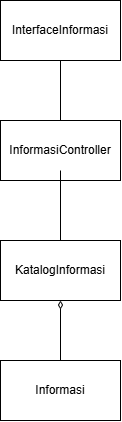

The diagram above was exported from draw.io. Its source (the exported page's mxGraphModel, read from the mxfile embedded in the PNG):
<mxGraphModel dx="815" dy="488" grid="1" gridSize="10" guides="1" tooltips="1" connect="1" arrows="1" fold="1" page="1" pageScale="1" pageWidth="827" pageHeight="1169" math="0" shadow="0">
  <root>
    <mxCell id="0" />
    <mxCell id="1" parent="0" />
    <mxCell id="Jk71zSiHQ3YM5639lSLM-3" connectable="0" parent="1" style="group" value="" vertex="1">
      <mxGeometry height="60" width="120" x="340" y="10" as="geometry" />
    </mxCell>
    <mxCell id="Jk71zSiHQ3YM5639lSLM-1" parent="Jk71zSiHQ3YM5639lSLM-3" style="rounded=0;whiteSpace=wrap;html=1;" value="" vertex="1">
      <mxGeometry height="60" width="120" as="geometry" />
    </mxCell>
    <mxCell id="Jk71zSiHQ3YM5639lSLM-2" parent="Jk71zSiHQ3YM5639lSLM-3" style="text;html=1;whiteSpace=wrap;strokeColor=none;fillColor=none;align=center;verticalAlign=middle;rounded=0;" value="InterfaceInformasi" vertex="1">
      <mxGeometry height="60" width="120" as="geometry" />
    </mxCell>
    <mxCell id="Jk71zSiHQ3YM5639lSLM-4" connectable="0" parent="1" style="group" value="" vertex="1">
      <mxGeometry height="60" width="120" x="340" y="250" as="geometry" />
    </mxCell>
    <mxCell id="Jk71zSiHQ3YM5639lSLM-5" parent="Jk71zSiHQ3YM5639lSLM-4" style="rounded=0;whiteSpace=wrap;html=1;" value="" vertex="1">
      <mxGeometry height="60" width="120" as="geometry" />
    </mxCell>
    <mxCell id="Jk71zSiHQ3YM5639lSLM-6" parent="Jk71zSiHQ3YM5639lSLM-4" style="text;html=1;whiteSpace=wrap;strokeColor=none;fillColor=none;align=center;verticalAlign=middle;rounded=0;" value="KatalogInformasi" vertex="1">
      <mxGeometry height="60" width="120" as="geometry" />
    </mxCell>
    <mxCell id="Jk71zSiHQ3YM5639lSLM-7" connectable="0" parent="1" style="group" value="" vertex="1">
      <mxGeometry height="60" width="120" x="340" y="370" as="geometry" />
    </mxCell>
    <mxCell id="Jk71zSiHQ3YM5639lSLM-8" parent="Jk71zSiHQ3YM5639lSLM-7" style="rounded=0;whiteSpace=wrap;html=1;" value="" vertex="1">
      <mxGeometry height="60" width="120" as="geometry" />
    </mxCell>
    <mxCell id="Jk71zSiHQ3YM5639lSLM-9" parent="Jk71zSiHQ3YM5639lSLM-7" style="text;html=1;whiteSpace=wrap;strokeColor=none;fillColor=none;align=center;verticalAlign=middle;rounded=0;" value="&lt;div&gt;&lt;span style=&quot;background-color: transparent; color: light-dark(rgb(0, 0, 0), rgb(255, 255, 255));&quot;&gt;Informasi&lt;/span&gt;&lt;/div&gt;" vertex="1">
      <mxGeometry height="60" width="120" as="geometry" />
    </mxCell>
    <mxCell id="Jk71zSiHQ3YM5639lSLM-10" connectable="0" parent="1" style="group" value="" vertex="1">
      <mxGeometry height="60" width="120" x="340" y="130" as="geometry" />
    </mxCell>
    <mxCell id="Jk71zSiHQ3YM5639lSLM-11" parent="Jk71zSiHQ3YM5639lSLM-10" style="rounded=0;whiteSpace=wrap;html=1;" value="" vertex="1">
      <mxGeometry height="60" width="120" as="geometry" />
    </mxCell>
    <mxCell id="Jk71zSiHQ3YM5639lSLM-12" parent="Jk71zSiHQ3YM5639lSLM-10" style="text;html=1;whiteSpace=wrap;strokeColor=none;fillColor=none;align=center;verticalAlign=middle;rounded=0;" value="InformasiController" vertex="1">
      <mxGeometry height="60" width="120" as="geometry" />
    </mxCell>
    <mxCell id="Jk71zSiHQ3YM5639lSLM-16" edge="1" parent="1" source="Jk71zSiHQ3YM5639lSLM-2" style="endArrow=none;html=1;rounded=0;entryX=0.5;entryY=0;entryDx=0;entryDy=0;exitX=0.5;exitY=1;exitDx=0;exitDy=0;" target="Jk71zSiHQ3YM5639lSLM-12" value="">
      <mxGeometry height="50" relative="1" width="50" as="geometry">
        <mxPoint x="350" y="230" as="sourcePoint" />
        <mxPoint x="400" y="180" as="targetPoint" />
      </mxGeometry>
    </mxCell>
    <mxCell id="Jk71zSiHQ3YM5639lSLM-17" edge="1" parent="1" source="Jk71zSiHQ3YM5639lSLM-6" style="endArrow=none;html=1;rounded=0;exitX=0.5;exitY=0;exitDx=0;exitDy=0;" value="">
      <mxGeometry height="50" relative="1" width="50" as="geometry">
        <mxPoint x="350" y="230" as="sourcePoint" />
        <mxPoint x="400" y="180" as="targetPoint" />
      </mxGeometry>
    </mxCell>
    <mxCell id="Jk71zSiHQ3YM5639lSLM-18" edge="1" parent="1" source="Jk71zSiHQ3YM5639lSLM-9" style="endArrow=diamondThin;html=1;rounded=0;entryX=0.5;entryY=1;entryDx=0;entryDy=0;exitX=0.5;exitY=0;exitDx=0;exitDy=0;startArrow=none;startFill=0;endFill=0;" target="Jk71zSiHQ3YM5639lSLM-6" value="">
      <mxGeometry height="50" relative="1" width="50" as="geometry">
        <mxPoint x="330" y="330" as="sourcePoint" />
        <mxPoint x="380" y="280" as="targetPoint" />
      </mxGeometry>
    </mxCell>
  </root>
</mxGraphModel>